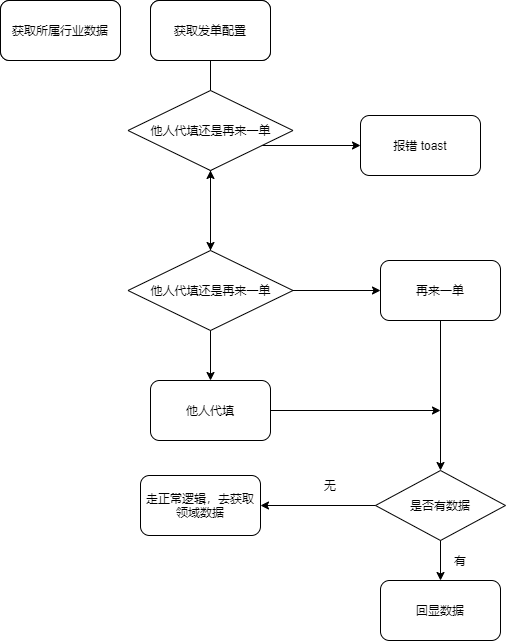

The diagram above was exported from draw.io. Its source (the exported page's mxGraphModel, read from the mxfile embedded in the PNG):
<mxGraphModel dx="1422" dy="762" grid="1" gridSize="10" guides="1" tooltips="1" connect="1" arrows="1" fold="1" page="1" pageScale="1" pageWidth="827" pageHeight="1169" math="0" shadow="0">
  <root>
    <mxCell id="0" />
    <mxCell id="1" parent="0" />
    <mxCell id="1Kv1_kyh7kir00WtuCna-1" value="获取发单配置" style="rounded=1;whiteSpace=wrap;html=1;" vertex="1" parent="1">
      <mxGeometry x="190" y="90" width="120" height="60" as="geometry" />
    </mxCell>
    <mxCell id="1Kv1_kyh7kir00WtuCna-3" value="" style="endArrow=classic;html=1;exitX=0.5;exitY=1;exitDx=0;exitDy=0;" edge="1" parent="1" source="1Kv1_kyh7kir00WtuCna-1">
      <mxGeometry width="50" height="50" relative="1" as="geometry">
        <mxPoint x="230" y="195" as="sourcePoint" />
        <mxPoint x="250" y="210" as="targetPoint" />
      </mxGeometry>
    </mxCell>
    <mxCell id="1Kv1_kyh7kir00WtuCna-12" value="是否成功" style="rhombus;whiteSpace=wrap;html=1;" vertex="1" parent="1">
      <mxGeometry x="210" y="210" width="80" height="50" as="geometry" />
    </mxCell>
    <mxCell id="1Kv1_kyh7kir00WtuCna-13" value="" style="endArrow=classic;html=1;exitX=1;exitY=0.5;exitDx=0;exitDy=0;entryX=0;entryY=0.5;entryDx=0;entryDy=0;" edge="1" parent="1" source="1Kv1_kyh7kir00WtuCna-12" target="1Kv1_kyh7kir00WtuCna-14">
      <mxGeometry width="50" height="50" relative="1" as="geometry">
        <mxPoint x="390" y="410" as="sourcePoint" />
        <mxPoint x="390" y="250" as="targetPoint" />
      </mxGeometry>
    </mxCell>
    <mxCell id="1Kv1_kyh7kir00WtuCna-14" value="报错 toast" style="rounded=1;whiteSpace=wrap;html=1;" vertex="1" parent="1">
      <mxGeometry x="400" y="205" width="120" height="60" as="geometry" />
    </mxCell>
    <mxCell id="1Kv1_kyh7kir00WtuCna-15" value="" style="endArrow=classic;html=1;exitX=0.5;exitY=1;exitDx=0;exitDy=0;" edge="1" parent="1" source="1Kv1_kyh7kir00WtuCna-12">
      <mxGeometry width="50" height="50" relative="1" as="geometry">
        <mxPoint x="250" y="310" as="sourcePoint" />
        <mxPoint x="250" y="340" as="targetPoint" />
      </mxGeometry>
    </mxCell>
    <mxCell id="1Kv1_kyh7kir00WtuCna-38" value="" style="edgeStyle=orthogonalEdgeStyle;rounded=0;orthogonalLoop=1;jettySize=auto;html=1;" edge="1" parent="1" source="1Kv1_kyh7kir00WtuCna-17" target="1Kv1_kyh7kir00WtuCna-37">
      <mxGeometry relative="1" as="geometry" />
    </mxCell>
    <mxCell id="1Kv1_kyh7kir00WtuCna-17" value="他人代填还是再来一单" style="rhombus;whiteSpace=wrap;html=1;" vertex="1" parent="1">
      <mxGeometry x="167.5" y="340" width="165" height="80" as="geometry" />
    </mxCell>
    <mxCell id="1Kv1_kyh7kir00WtuCna-19" value="" style="endArrow=classic;html=1;" edge="1" parent="1">
      <mxGeometry width="50" height="50" relative="1" as="geometry">
        <mxPoint x="250" y="420" as="sourcePoint" />
        <mxPoint x="250" y="470" as="targetPoint" />
      </mxGeometry>
    </mxCell>
    <mxCell id="1Kv1_kyh7kir00WtuCna-20" value="他人代填" style="rounded=1;whiteSpace=wrap;html=1;" vertex="1" parent="1">
      <mxGeometry x="190" y="470" width="120" height="60" as="geometry" />
    </mxCell>
    <mxCell id="1Kv1_kyh7kir00WtuCna-21" value="" style="endArrow=classic;html=1;exitX=1;exitY=0.5;exitDx=0;exitDy=0;" edge="1" parent="1" source="1Kv1_kyh7kir00WtuCna-17">
      <mxGeometry width="50" height="50" relative="1" as="geometry">
        <mxPoint x="389" y="405" as="sourcePoint" />
        <mxPoint x="420" y="380" as="targetPoint" />
      </mxGeometry>
    </mxCell>
    <mxCell id="1Kv1_kyh7kir00WtuCna-22" value="再来一单" style="rounded=1;whiteSpace=wrap;html=1;" vertex="1" parent="1">
      <mxGeometry x="420" y="350" width="120" height="60" as="geometry" />
    </mxCell>
    <mxCell id="1Kv1_kyh7kir00WtuCna-23" value="" style="endArrow=classic;html=1;exitX=0.5;exitY=1;exitDx=0;exitDy=0;" edge="1" parent="1" source="1Kv1_kyh7kir00WtuCna-22">
      <mxGeometry width="50" height="50" relative="1" as="geometry">
        <mxPoint x="390" y="400" as="sourcePoint" />
        <mxPoint x="480" y="560" as="targetPoint" />
      </mxGeometry>
    </mxCell>
    <mxCell id="1Kv1_kyh7kir00WtuCna-24" value="" style="endArrow=classic;html=1;" edge="1" parent="1">
      <mxGeometry width="50" height="50" relative="1" as="geometry">
        <mxPoint x="310" y="500" as="sourcePoint" />
        <mxPoint x="480" y="500" as="targetPoint" />
      </mxGeometry>
    </mxCell>
    <mxCell id="1Kv1_kyh7kir00WtuCna-26" value="是否有数据" style="rhombus;whiteSpace=wrap;html=1;" vertex="1" parent="1">
      <mxGeometry x="415" y="560" width="130" height="70" as="geometry" />
    </mxCell>
    <mxCell id="1Kv1_kyh7kir00WtuCna-27" value="" style="endArrow=classic;html=1;exitX=0.5;exitY=1;exitDx=0;exitDy=0;" edge="1" parent="1" source="1Kv1_kyh7kir00WtuCna-26">
      <mxGeometry width="50" height="50" relative="1" as="geometry">
        <mxPoint x="390" y="500" as="sourcePoint" />
        <mxPoint x="480" y="670" as="targetPoint" />
      </mxGeometry>
    </mxCell>
    <mxCell id="1Kv1_kyh7kir00WtuCna-29" value="有" style="text;html=1;strokeColor=none;fillColor=none;align=center;verticalAlign=middle;whiteSpace=wrap;rounded=0;" vertex="1" parent="1">
      <mxGeometry x="480" y="640" width="40" height="20" as="geometry" />
    </mxCell>
    <mxCell id="1Kv1_kyh7kir00WtuCna-30" value="回显数据" style="rounded=1;whiteSpace=wrap;html=1;" vertex="1" parent="1">
      <mxGeometry x="420" y="670" width="120" height="60" as="geometry" />
    </mxCell>
    <mxCell id="1Kv1_kyh7kir00WtuCna-31" value="" style="endArrow=classic;html=1;exitX=0;exitY=0.5;exitDx=0;exitDy=0;" edge="1" parent="1" source="1Kv1_kyh7kir00WtuCna-26">
      <mxGeometry width="50" height="50" relative="1" as="geometry">
        <mxPoint x="410" y="600" as="sourcePoint" />
        <mxPoint x="300" y="595" as="targetPoint" />
      </mxGeometry>
    </mxCell>
    <mxCell id="1Kv1_kyh7kir00WtuCna-32" value="无" style="text;html=1;strokeColor=none;fillColor=none;align=center;verticalAlign=middle;whiteSpace=wrap;rounded=0;" vertex="1" parent="1">
      <mxGeometry x="350" y="565" width="40" height="20" as="geometry" />
    </mxCell>
    <mxCell id="1Kv1_kyh7kir00WtuCna-33" value="走正常逻辑，去获取领域数据" style="rounded=1;whiteSpace=wrap;html=1;" vertex="1" parent="1">
      <mxGeometry x="180" y="565" width="120" height="60" as="geometry" />
    </mxCell>
    <mxCell id="1Kv1_kyh7kir00WtuCna-34" value="获取所属行业数据" style="rounded=1;whiteSpace=wrap;html=1;" vertex="1" parent="1">
      <mxGeometry x="40" y="90" width="120" height="60" as="geometry" />
    </mxCell>
    <mxCell id="1Kv1_kyh7kir00WtuCna-35" value="获取所属行业数据" style="rounded=1;whiteSpace=wrap;html=1;" vertex="1" parent="1">
      <mxGeometry x="40" y="90" width="120" height="60" as="geometry" />
    </mxCell>
    <mxCell id="1Kv1_kyh7kir00WtuCna-36" value="获取发单配置" style="rounded=1;whiteSpace=wrap;html=1;" vertex="1" parent="1">
      <mxGeometry x="190" y="90" width="120" height="60" as="geometry" />
    </mxCell>
    <mxCell id="1Kv1_kyh7kir00WtuCna-37" value="他人代填还是再来一单" style="rhombus;whiteSpace=wrap;html=1;" vertex="1" parent="1">
      <mxGeometry x="167.5" y="180" width="165" height="80" as="geometry" />
    </mxCell>
  </root>
</mxGraphModel>